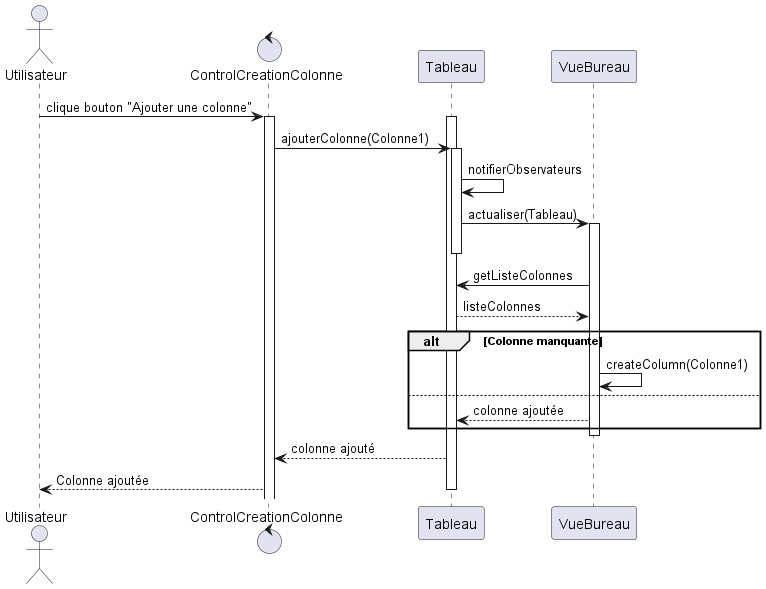

The diagram above was rendered by PlantUML. Its source (embedded in the PNG):
@startuml
actor Utilisateur
control ControlCreationColonne

Utilisateur -> ControlCreationColonne: clique bouton "Ajouter une colonne"
activate ControlCreationColonne
activate Tableau
ControlCreationColonne -> Tableau: ajouterColonne(Colonne1)
activate Tableau
Tableau -> Tableau : notifierObservateurs
Tableau -> VueBureau : actualiser(Tableau)
activate VueBureau
deactivate Tableau
VueBureau -> Tableau : getListeColonnes
Tableau --> VueBureau : listeColonnes
alt Colonne manquante
    VueBureau -> VueBureau : createColumn(Colonne1)
else
    VueBureau --> Tableau : colonne ajoutée
end
deactivate VueBureau
Tableau --> ControlCreationColonne: colonne ajouté
ControlCreationColonne --> Utilisateur : Colonne ajoutée
deactivate Tableau
@enduml